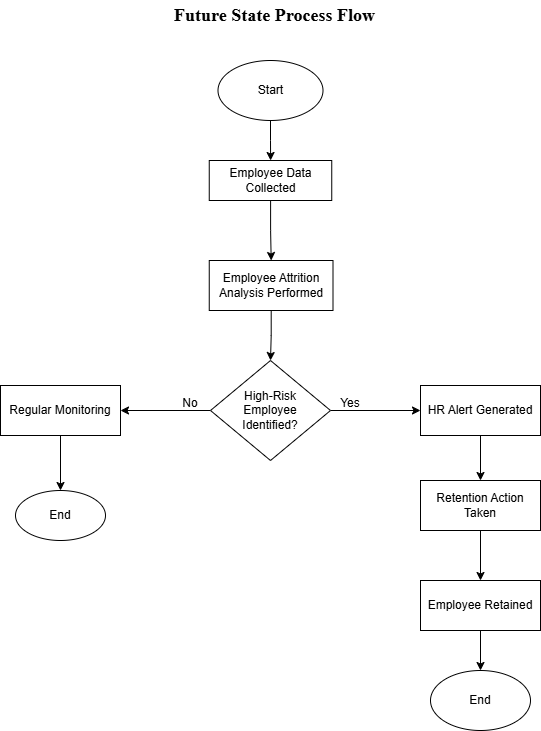

The diagram above was exported from draw.io. Its source (the exported page's mxGraphModel, read from the mxfile embedded in the PNG):
<mxGraphModel dx="1030" dy="527" grid="1" gridSize="10" guides="1" tooltips="1" connect="1" arrows="1" fold="1" page="1" pageScale="1" pageWidth="850" pageHeight="1100" math="0" shadow="0">
  <root>
    <mxCell id="0" />
    <mxCell id="1" parent="0" />
    <mxCell id="q0IK5GWwteYq4ePWRuz8-1" parent="1" style="text;html=1;whiteSpace=wrap;strokeColor=none;fillColor=none;align=center;verticalAlign=middle;rounded=0;" value="&lt;font style=&quot;font-size: 18px;&quot; face=&quot;Times New Roman&quot;&gt;&lt;b&gt;&amp;nbsp; Future State Process Flow&lt;/b&gt;&lt;/font&gt;" vertex="1">
      <mxGeometry height="30" width="220" x="310" y="40" as="geometry" />
    </mxCell>
    <mxCell id="q0IK5GWwteYq4ePWRuz8-4" edge="1" parent="1" source="q0IK5GWwteYq4ePWRuz8-2" style="edgeStyle=orthogonalEdgeStyle;rounded=0;orthogonalLoop=1;jettySize=auto;html=1;" target="q0IK5GWwteYq4ePWRuz8-3" value="">
      <mxGeometry relative="1" as="geometry" />
    </mxCell>
    <mxCell id="q0IK5GWwteYq4ePWRuz8-2" parent="1" style="ellipse;whiteSpace=wrap;html=1;" value="Start" vertex="1">
      <mxGeometry height="60" width="105" x="367.5" y="100" as="geometry" />
    </mxCell>
    <mxCell id="q0IK5GWwteYq4ePWRuz8-6" edge="1" parent="1" source="q0IK5GWwteYq4ePWRuz8-3" style="edgeStyle=orthogonalEdgeStyle;rounded=0;orthogonalLoop=1;jettySize=auto;html=1;" target="q0IK5GWwteYq4ePWRuz8-5" value="">
      <mxGeometry relative="1" as="geometry" />
    </mxCell>
    <mxCell id="q0IK5GWwteYq4ePWRuz8-3" parent="1" style="rounded=0;whiteSpace=wrap;html=1;" value="Employee Data Collected" vertex="1">
      <mxGeometry height="40" width="122.5" x="358.75" y="200" as="geometry" />
    </mxCell>
    <mxCell id="q0IK5GWwteYq4ePWRuz8-21" edge="1" parent="1" source="q0IK5GWwteYq4ePWRuz8-5" style="edgeStyle=orthogonalEdgeStyle;rounded=0;orthogonalLoop=1;jettySize=auto;html=1;" target="q0IK5GWwteYq4ePWRuz8-7" value="">
      <mxGeometry relative="1" as="geometry" />
    </mxCell>
    <mxCell id="q0IK5GWwteYq4ePWRuz8-5" parent="1" style="rounded=0;whiteSpace=wrap;html=1;" value="Employee Attrition Analysis Performed" vertex="1">
      <mxGeometry height="50" width="123.75" x="358.75" y="300" as="geometry" />
    </mxCell>
    <mxCell id="q0IK5GWwteYq4ePWRuz8-9" edge="1" parent="1" source="q0IK5GWwteYq4ePWRuz8-7" style="edgeStyle=orthogonalEdgeStyle;rounded=0;orthogonalLoop=1;jettySize=auto;html=1;" target="q0IK5GWwteYq4ePWRuz8-8" value="">
      <mxGeometry relative="1" as="geometry" />
    </mxCell>
    <mxCell id="q0IK5GWwteYq4ePWRuz8-14" edge="1" parent="1" source="q0IK5GWwteYq4ePWRuz8-7" style="edgeStyle=orthogonalEdgeStyle;rounded=0;orthogonalLoop=1;jettySize=auto;html=1;" target="q0IK5GWwteYq4ePWRuz8-13" value="">
      <mxGeometry relative="1" as="geometry" />
    </mxCell>
    <mxCell id="q0IK5GWwteYq4ePWRuz8-7" parent="1" style="rhombus;whiteSpace=wrap;html=1;" value="High-Risk&lt;div&gt;&amp;nbsp;&lt;span style=&quot;background-color: transparent; color: light-dark(rgb(0, 0, 0), rgb(255, 255, 255));&quot;&gt;Employee&amp;nbsp;&lt;/span&gt;&lt;/div&gt;&lt;div&gt;&lt;span style=&quot;background-color: transparent; color: light-dark(rgb(0, 0, 0), rgb(255, 255, 255));&quot;&gt;Identified?&lt;/span&gt;&lt;/div&gt;" vertex="1">
      <mxGeometry height="100" width="120" x="360" y="400" as="geometry" />
    </mxCell>
    <mxCell id="q0IK5GWwteYq4ePWRuz8-12" edge="1" parent="1" source="q0IK5GWwteYq4ePWRuz8-8" style="edgeStyle=orthogonalEdgeStyle;rounded=0;orthogonalLoop=1;jettySize=auto;html=1;" target="q0IK5GWwteYq4ePWRuz8-11" value="">
      <mxGeometry relative="1" as="geometry" />
    </mxCell>
    <mxCell id="q0IK5GWwteYq4ePWRuz8-8" parent="1" style="rounded=0;whiteSpace=wrap;html=1;" value="Regular Monitoring" vertex="1">
      <mxGeometry height="50" width="120" x="150" y="425" as="geometry" />
    </mxCell>
    <mxCell id="q0IK5GWwteYq4ePWRuz8-10" parent="1" style="text;html=1;whiteSpace=wrap;strokeColor=none;fillColor=none;align=center;verticalAlign=middle;rounded=0;" value="No" vertex="1">
      <mxGeometry height="25" width="60" x="310" y="430" as="geometry" />
    </mxCell>
    <mxCell id="q0IK5GWwteYq4ePWRuz8-11" parent="1" style="ellipse;whiteSpace=wrap;html=1;" value="End" vertex="1">
      <mxGeometry height="50" width="90" x="165" y="530" as="geometry" />
    </mxCell>
    <mxCell id="q0IK5GWwteYq4ePWRuz8-22" edge="1" parent="1" source="q0IK5GWwteYq4ePWRuz8-13" style="edgeStyle=orthogonalEdgeStyle;rounded=0;orthogonalLoop=1;jettySize=auto;html=1;" target="q0IK5GWwteYq4ePWRuz8-16" value="">
      <mxGeometry relative="1" as="geometry" />
    </mxCell>
    <mxCell id="q0IK5GWwteYq4ePWRuz8-13" parent="1" style="rounded=0;whiteSpace=wrap;html=1;" value="HR Alert Generated" vertex="1">
      <mxGeometry height="50" width="120" x="570" y="425" as="geometry" />
    </mxCell>
    <mxCell id="q0IK5GWwteYq4ePWRuz8-15" parent="1" style="text;html=1;whiteSpace=wrap;strokeColor=none;fillColor=none;align=center;verticalAlign=middle;rounded=0;" value="Yes" vertex="1">
      <mxGeometry height="30" width="60" x="470" y="427.5" as="geometry" />
    </mxCell>
    <mxCell id="q0IK5GWwteYq4ePWRuz8-18" edge="1" parent="1" source="q0IK5GWwteYq4ePWRuz8-16" style="edgeStyle=orthogonalEdgeStyle;rounded=0;orthogonalLoop=1;jettySize=auto;html=1;" target="q0IK5GWwteYq4ePWRuz8-17" value="">
      <mxGeometry relative="1" as="geometry" />
    </mxCell>
    <mxCell id="q0IK5GWwteYq4ePWRuz8-16" parent="1" style="rounded=0;whiteSpace=wrap;html=1;" value="Retention Action Taken" vertex="1">
      <mxGeometry height="50" width="120" x="570" y="520" as="geometry" />
    </mxCell>
    <mxCell id="q0IK5GWwteYq4ePWRuz8-20" edge="1" parent="1" source="q0IK5GWwteYq4ePWRuz8-17" style="edgeStyle=orthogonalEdgeStyle;rounded=0;orthogonalLoop=1;jettySize=auto;html=1;" target="q0IK5GWwteYq4ePWRuz8-19" value="">
      <mxGeometry relative="1" as="geometry" />
    </mxCell>
    <mxCell id="q0IK5GWwteYq4ePWRuz8-17" parent="1" style="rounded=0;whiteSpace=wrap;html=1;" value="Employee Retained" vertex="1">
      <mxGeometry height="50" width="120" x="570" y="620" as="geometry" />
    </mxCell>
    <mxCell id="q0IK5GWwteYq4ePWRuz8-19" parent="1" style="ellipse;whiteSpace=wrap;html=1;" value="End" vertex="1">
      <mxGeometry height="60" width="100" x="580" y="710" as="geometry" />
    </mxCell>
  </root>
</mxGraphModel>